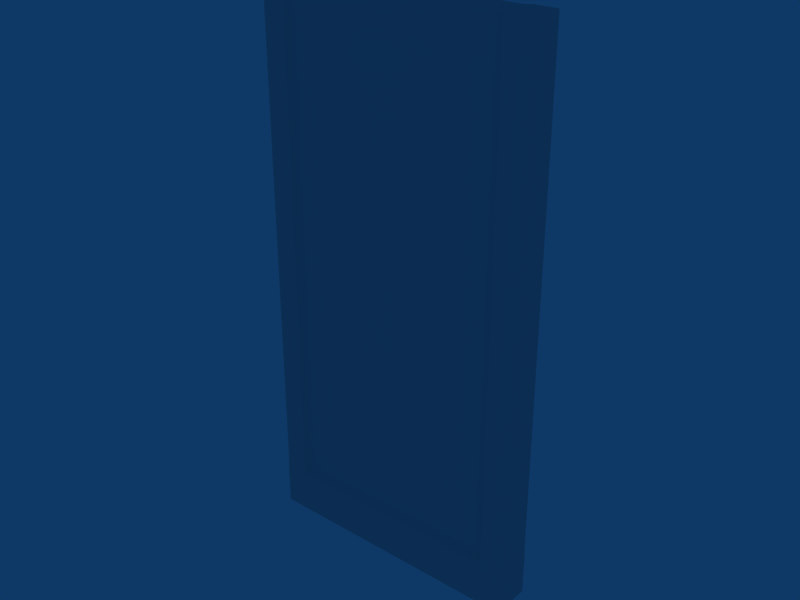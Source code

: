 # Source: MoonBase_Door.blend  (saved by Blender 2.49.2; exported with 4.5.12 LTS)
import bpy
from mathutils import Matrix  # noqa: F401  (used for matrix-valued properties, if any)

bpy.ops.wm.read_factory_settings(use_empty=True)
scene = bpy.context.scene
scene.name = 'Scene'

# ---- collections
col_collection_1 = bpy.data.collections.new('Collection 1'); scene.collection.children.link(col_collection_1)

# ---- world
world_world = bpy.data.worlds.new('World'); scene.world = world_world
world_world.color = (0.05656, 0.2208, 0.4)
world_world.use_sun_shadow = False
world_world.sun_shadow_jitter_overblur = 0.0
world_world.cycles.sampling_method = 'MANUAL'
world_world.cycles.sample_map_resolution = 256

# ---- meshes
me_cube_007 = bpy.data.meshes.new('Cube.007')
me_cube_007.from_pydata([(1.0, 0.1459, -2.034), (1.0, -0.1459, -2.034), (-1.0, -0.1459, -2.034), (-1.0, 0.1459, -2.034), (1.0, 0.1407, 2.034), (1.0, -0.1407, 2.034), (-1.0, -0.1407, 2.034), (-1.0, 0.1407, 2.034), (1.0, -0.1407, -1.647), (1.0, 0.1407, -1.647), (-1.0, -0.1407, -1.647), (-1.0, 0.1407, -1.647), (1.0, -0.1459, -1.7), (1.0, 0.1459, -1.7), (-1.0, -0.1459, -1.7), (-1.0, 0.1459, -1.7), (0.8283, -0.1459, -2.034), (-0.8283, -0.1459, -2.034), (0.8283, 0.1459, -2.034), (-0.8283, 0.1459, -2.034), (0.8283, -0.1407, 2.034), (-0.8283, -0.1407, 2.034), (0.8283, 0.1407, 2.034), (-0.8283, 0.1407, 2.034), (0.8283, -0.1407, -1.647), (-0.8283, -0.1407, -1.647), (0.8283, 0.1407, -1.647), (-0.8283, 0.1407, -1.647), (0.8283, -0.1459, -1.7), (-0.8283, -0.1459, -1.7), (0.8283, 0.1459, -1.7), (-0.8283, 0.1459, -1.7), (0.7938, -0.1459, -2.034), (-0.7938, -0.1459, -2.034), (0.7938, 0.1459, -2.034), (-0.7938, 0.1459, -2.034), (-0.7938, -0.1092, 2.034), (0.7938, -0.1092, 2.034), (-0.7938, 0.1092, 2.034), (0.7938, 0.1092, 2.034), (-0.7938, -0.1092, -1.647), (0.7938, -0.1092, -1.647), (-0.7938, 0.1092, -1.647), (0.7938, 0.1092, -1.647), (-0.7938, -0.1459, -1.7), (0.7938, -0.1459, -1.7), (-0.7938, 0.1459, -1.7), (0.7938, 0.1459, -1.7)], [], [(9, 4, 5, 8), (10, 6, 7, 11), (0, 13, 12, 1), (13, 9, 8, 12), (2, 14, 15, 3), (14, 10, 11, 15), (18, 0, 1, 16), (17, 2, 3, 19), (4, 22, 20, 5), (23, 7, 6, 21), (5, 20, 24, 8), (21, 6, 10, 25), (9, 26, 22, 4), (27, 11, 7, 23), (12, 28, 16, 1), (29, 14, 2, 17), (8, 24, 28, 12), (25, 10, 14, 29), (13, 30, 26, 9), (31, 15, 11, 27), (0, 18, 30, 13), (19, 3, 15, 31), (16, 32, 34, 18), (32, 33, 35, 34), (33, 17, 19, 35), (22, 39, 37, 20), (39, 38, 36, 37), (38, 23, 21, 36), (20, 37, 41, 24), (37, 36, 40, 41), (36, 21, 25, 40), (26, 43, 39, 22), (43, 42, 38, 39), (42, 27, 23, 38), (28, 45, 32, 16), (45, 44, 33, 32), (44, 29, 17, 33), (24, 41, 45, 28), (41, 40, 44, 45), (40, 25, 29, 44), (30, 47, 43, 26), (47, 46, 42, 43), (46, 31, 27, 42), (18, 34, 47, 30), (34, 35, 46, 47), (35, 19, 31, 46)])
me_cube_007.use_remesh_preserve_volume = False
me_cube_007.use_remesh_preserve_attributes = False
me_cube_007.use_mirror_vertex_groups = False
me_cube_007.update()

# ---- objects
ob_cube = bpy.data.objects.new('Cube', me_cube_007)

# ---- transforms, parenting, visibility, modifiers, constraints
ob_cube.location = (-0.009523, -0.00689, 0.02418)
ob_cube.lock_rotations_4d = False
ob_cube.empty_display_type = 'ARROWS'
ob_cube.lineart.crease_threshold = 0.0

# ---- collection membership
col_collection_1.objects.link(ob_cube)

# ---- scene / render settings (as saved in the file)
scene.frame_start = 1; scene.frame_end = 250; scene.frame_set(1)
scene.render.engine = 'BLENDER_EEVEE_NEXT'
scene.render.image_settings.file_format = 'JPEG'
scene.render.image_settings.color_mode = 'RGB'
scene.render.image_settings.compression = 90
scene.render.resolution_x = 800
scene.render.resolution_y = 600
scene.render.pixel_aspect_x = 100.0
scene.render.pixel_aspect_y = 100.0
scene.render.fps = 25
scene.render.dither_intensity = 0.0
scene.render.use_compositing = False
scene.render.use_sequencer = False
scene.render.bake_margin = 2
scene.render.bake_bias = 0.0
scene.render.use_stamp_time = False
scene.render.use_stamp_date = False
scene.render.use_stamp_frame = False
scene.render.use_stamp_camera = False
scene.render.use_stamp_scene = False
scene.render.use_stamp_filename = False
scene.render.use_stamp_render_time = False
scene.render.stamp_font_size = 0
scene.cycles.use_denoising = False
scene.cycles.samples = 10
scene.cycles.sampling_pattern = 'TABULATED_SOBOL'
scene.cycles.light_sampling_threshold = 0.0
scene.cycles.use_adaptive_sampling = False
scene.cycles.use_light_tree = False
scene.cycles.blur_glossy = 0.0
scene.cycles.volume_bounces = 1
scene.cycles.pixel_filter_type = 'GAUSSIAN'
scene.cycles.sample_clamp_indirect = 0.0
scene.view_settings.view_transform = 'Raw'
bpy.context.view_layer.update()

# ---- added for rendering (the .blend has no active camera): camera
cam_auto = bpy.data.cameras.new('AutoCamera')
cam_auto.lens = 50.0
cam_auto.sensor_width = 36.0
cam_auto.clip_end = 1000.0
ob_auto_camera = bpy.data.objects.new('AutoCamera', cam_auto)
scene.collection.objects.link(ob_auto_camera)
ob_auto_camera.location = (4.19306, -5.04999, 3.38624)
ob_auto_camera.rotation_euler = (1.09748, -7.21219e-08, 0.694738)
scene.camera = ob_auto_camera
bpy.context.view_layer.update()

